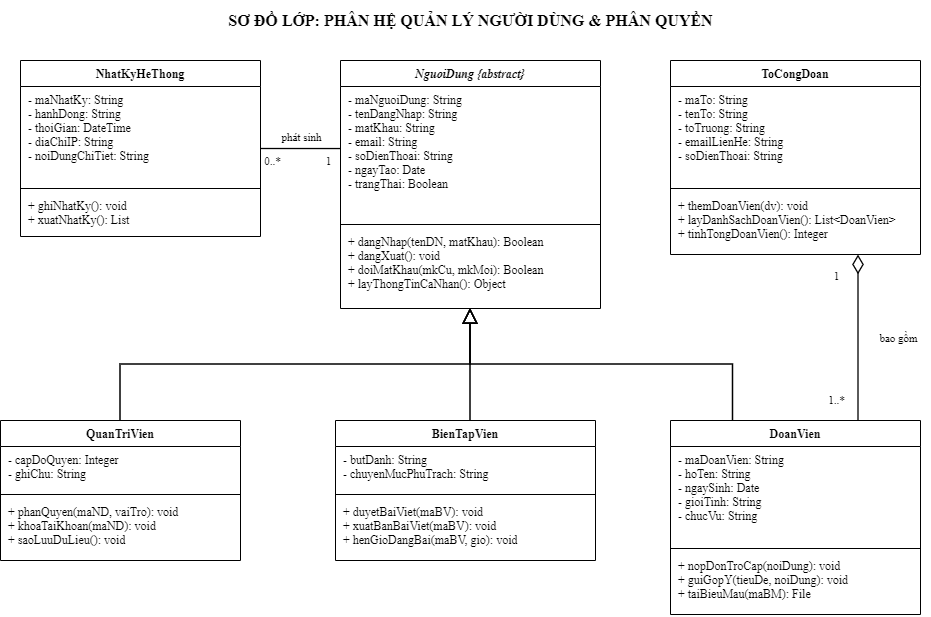

The diagram above was exported from draw.io. Its source (the exported page's mxGraphModel, read from the mxfile embedded in the PNG):
<mxGraphModel dx="1414" dy="777" grid="1" gridSize="10" guides="1" tooltips="1" connect="1" arrows="1" fold="1" page="1" pageScale="1" pageWidth="1000" pageHeight="700" background="#ffffff" math="0" shadow="0">
  <root>
    <mxCell id="0" />
    <mxCell id="1" parent="0" />
    <mxCell id="CD1_Xac_thuc_Phan_quyen_RBAC_title" parent="1" style="text;html=1;strokeColor=none;fillColor=none;align=center;verticalAlign=middle;fontSize=16;fontStyle=1;fontFamily=Times New Roman;" value="SƠ ĐỒ LỚP: PHÂN HỆ QUẢN LÝ NGƯỜI DÙNG &amp; PHÂN QUYỀN" vertex="1">
      <mxGeometry height="40" width="920" x="40" y="20" as="geometry" />
    </mxCell>
    <mxCell id="c1_nguoidung" parent="1" style="swimlane;fontStyle=3;align=center;verticalAlign=top;childLayout=stackLayout;horizontal=1;startSize=26;horizontalStack=0;resizeParent=1;resizeParentMax=0;resizeLast=0;collapsible=0;marginBottom=0;fillColor=#ffffff;strokeColor=#000000;fontFamily=Times New Roman;fontSize=12;" value="NguoiDung {abstract}" vertex="1">
      <mxGeometry height="248" width="260" x="370" y="80" as="geometry" />
    </mxCell>
    <mxCell id="c1_nguoidung_attrs" parent="c1_nguoidung" style="text;strokeColor=none;fillColor=none;align=left;verticalAlign=top;spacingLeft=6;spacingRight=4;overflow=hidden;rotatable=0;points=[[0,0.5],[1,0.5]];portConstraint=eastwest;fontFamily=Times New Roman;fontSize=12;" value="- maNguoiDung: String&#10;- tenDangNhap: String&#10;- matKhau: String&#10;- email: String&#10;- soDienThoai: String&#10;- ngayTao: Date&#10;- trangThai: Boolean" vertex="1">
      <mxGeometry height="134" width="260" y="26" as="geometry" />
    </mxCell>
    <mxCell id="c1_nguoidung_sep" parent="c1_nguoidung" style="line;strokeWidth=1;fillColor=none;align=left;verticalAlign=middle;spacingTop=-1;spacingLeft=3;spacingRight=3;rotatable=0;labelPosition=right;points=[];portConstraint=eastwest;strokeColor=#000000;" value="" vertex="1">
      <mxGeometry height="8" width="260" y="160" as="geometry" />
    </mxCell>
    <mxCell id="c1_nguoidung_methods" parent="c1_nguoidung" style="text;strokeColor=none;fillColor=none;align=left;verticalAlign=top;spacingLeft=6;spacingRight=4;overflow=hidden;rotatable=0;points=[[0,0.5],[1,0.5]];portConstraint=eastwest;fontFamily=Times New Roman;fontSize=12;" value="+ dangNhap(tenDN, matKhau): Boolean&#10;+ dangXuat(): void&#10;+ doiMatKhau(mkCu, mkMoi): Boolean&#10;+ layThongTinCaNhan(): Object" vertex="1">
      <mxGeometry height="80" width="260" y="168" as="geometry" />
    </mxCell>
    <mxCell id="c1_quantri" parent="1" style="swimlane;fontStyle=1;align=center;verticalAlign=top;childLayout=stackLayout;horizontal=1;startSize=26;horizontalStack=0;resizeParent=1;resizeParentMax=0;resizeLast=0;collapsible=0;marginBottom=0;fillColor=#ffffff;strokeColor=#000000;fontFamily=Times New Roman;fontSize=12;" value="QuanTriVien" vertex="1">
      <mxGeometry height="140" width="240" x="30" y="440" as="geometry" />
    </mxCell>
    <mxCell id="c1_quantri_attrs" parent="c1_quantri" style="text;strokeColor=none;fillColor=none;align=left;verticalAlign=top;spacingLeft=6;spacingRight=4;overflow=hidden;rotatable=0;points=[[0,0.5],[1,0.5]];portConstraint=eastwest;fontFamily=Times New Roman;fontSize=12;" value="- capDoQuyen: Integer&#10;- ghiChu: String" vertex="1">
      <mxGeometry height="44" width="240" y="26" as="geometry" />
    </mxCell>
    <mxCell id="c1_quantri_sep" parent="c1_quantri" style="line;strokeWidth=1;fillColor=none;align=left;verticalAlign=middle;spacingTop=-1;spacingLeft=3;spacingRight=3;rotatable=0;labelPosition=right;points=[];portConstraint=eastwest;strokeColor=#000000;" value="" vertex="1">
      <mxGeometry height="8" width="240" y="70" as="geometry" />
    </mxCell>
    <mxCell id="c1_quantri_methods" parent="c1_quantri" style="text;strokeColor=none;fillColor=none;align=left;verticalAlign=top;spacingLeft=6;spacingRight=4;overflow=hidden;rotatable=0;points=[[0,0.5],[1,0.5]];portConstraint=eastwest;fontFamily=Times New Roman;fontSize=12;" value="+ phanQuyen(maND, vaiTro): void&#10;+ khoaTaiKhoan(maND): void&#10;+ saoLuuDuLieu(): void" vertex="1">
      <mxGeometry height="62" width="240" y="78" as="geometry" />
    </mxCell>
    <mxCell id="c1_bientap" parent="1" style="swimlane;fontStyle=1;align=center;verticalAlign=top;childLayout=stackLayout;horizontal=1;startSize=26;horizontalStack=0;resizeParent=1;resizeParentMax=0;resizeLast=0;collapsible=0;marginBottom=0;fillColor=#ffffff;strokeColor=#000000;fontFamily=Times New Roman;fontSize=12;" value="BienTapVien" vertex="1">
      <mxGeometry height="140" width="260" x="365" y="440" as="geometry" />
    </mxCell>
    <mxCell id="c1_bientap_attrs" parent="c1_bientap" style="text;strokeColor=none;fillColor=none;align=left;verticalAlign=top;spacingLeft=6;spacingRight=4;overflow=hidden;rotatable=0;points=[[0,0.5],[1,0.5]];portConstraint=eastwest;fontFamily=Times New Roman;fontSize=12;" value="- butDanh: String&#10;- chuyenMucPhuTrach: String" vertex="1">
      <mxGeometry height="44" width="260" y="26" as="geometry" />
    </mxCell>
    <mxCell id="c1_bientap_sep" parent="c1_bientap" style="line;strokeWidth=1;fillColor=none;align=left;verticalAlign=middle;spacingTop=-1;spacingLeft=3;spacingRight=3;rotatable=0;labelPosition=right;points=[];portConstraint=eastwest;strokeColor=#000000;" value="" vertex="1">
      <mxGeometry height="8" width="260" y="70" as="geometry" />
    </mxCell>
    <mxCell id="c1_bientap_methods" parent="c1_bientap" style="text;strokeColor=none;fillColor=none;align=left;verticalAlign=top;spacingLeft=6;spacingRight=4;overflow=hidden;rotatable=0;points=[[0,0.5],[1,0.5]];portConstraint=eastwest;fontFamily=Times New Roman;fontSize=12;" value="+ duyetBaiViet(maBV): void&#10;+ xuatBanBaiViet(maBV): void&#10;+ henGioDangBai(maBV, gio): void" vertex="1">
      <mxGeometry height="62" width="260" y="78" as="geometry" />
    </mxCell>
    <mxCell id="c1_doanvien" parent="1" style="swimlane;fontStyle=1;align=center;verticalAlign=top;childLayout=stackLayout;horizontal=1;startSize=26;horizontalStack=0;resizeParent=1;resizeParentMax=0;resizeLast=0;collapsible=0;marginBottom=0;fillColor=#ffffff;strokeColor=#000000;fontFamily=Times New Roman;fontSize=12;" value="DoanVien" vertex="1">
      <mxGeometry height="194" width="250" x="700" y="440" as="geometry" />
    </mxCell>
    <mxCell id="c1_doanvien_attrs" parent="c1_doanvien" style="text;strokeColor=none;fillColor=none;align=left;verticalAlign=top;spacingLeft=6;spacingRight=4;overflow=hidden;rotatable=0;points=[[0,0.5],[1,0.5]];portConstraint=eastwest;fontFamily=Times New Roman;fontSize=12;" value="- maDoanVien: String&#10;- hoTen: String&#10;- ngaySinh: Date&#10;- gioiTinh: String&#10;- chucVu: String" vertex="1">
      <mxGeometry height="98" width="250" y="26" as="geometry" />
    </mxCell>
    <mxCell id="c1_doanvien_sep" parent="c1_doanvien" style="line;strokeWidth=1;fillColor=none;align=left;verticalAlign=middle;spacingTop=-1;spacingLeft=3;spacingRight=3;rotatable=0;labelPosition=right;points=[];portConstraint=eastwest;strokeColor=#000000;" value="" vertex="1">
      <mxGeometry height="8" width="250" y="124" as="geometry" />
    </mxCell>
    <mxCell id="c1_doanvien_methods" parent="c1_doanvien" style="text;strokeColor=none;fillColor=none;align=left;verticalAlign=top;spacingLeft=6;spacingRight=4;overflow=hidden;rotatable=0;points=[[0,0.5],[1,0.5]];portConstraint=eastwest;fontFamily=Times New Roman;fontSize=12;" value="+ nopDonTroCap(noiDung): void&#10;+ guiGopY(tieuDe, noiDung): void&#10;+ taiBieuMau(maBM): File" vertex="1">
      <mxGeometry height="62" width="250" y="132" as="geometry" />
    </mxCell>
    <mxCell id="c1_tocongdoan" parent="1" style="swimlane;fontStyle=1;align=center;verticalAlign=top;childLayout=stackLayout;horizontal=1;startSize=26;horizontalStack=0;resizeParent=1;resizeParentMax=0;resizeLast=0;collapsible=0;marginBottom=0;fillColor=#ffffff;strokeColor=#000000;fontFamily=Times New Roman;fontSize=12;" value="ToCongDoan" vertex="1">
      <mxGeometry height="194" width="250" x="700" y="80" as="geometry" />
    </mxCell>
    <mxCell id="c1_tocongdoan_attrs" parent="c1_tocongdoan" style="text;strokeColor=none;fillColor=none;align=left;verticalAlign=top;spacingLeft=6;spacingRight=4;overflow=hidden;rotatable=0;points=[[0,0.5],[1,0.5]];portConstraint=eastwest;fontFamily=Times New Roman;fontSize=12;" value="- maTo: String&#10;- tenTo: String&#10;- toTruong: String&#10;- emailLienHe: String&#10;- soDienThoai: String" vertex="1">
      <mxGeometry height="98" width="250" y="26" as="geometry" />
    </mxCell>
    <mxCell id="c1_tocongdoan_sep" parent="c1_tocongdoan" style="line;strokeWidth=1;fillColor=none;align=left;verticalAlign=middle;spacingTop=-1;spacingLeft=3;spacingRight=3;rotatable=0;labelPosition=right;points=[];portConstraint=eastwest;strokeColor=#000000;" value="" vertex="1">
      <mxGeometry height="8" width="250" y="124" as="geometry" />
    </mxCell>
    <mxCell id="c1_tocongdoan_methods" parent="c1_tocongdoan" style="text;strokeColor=none;fillColor=none;align=left;verticalAlign=top;spacingLeft=6;spacingRight=4;overflow=hidden;rotatable=0;points=[[0,0.5],[1,0.5]];portConstraint=eastwest;fontFamily=Times New Roman;fontSize=12;" value="+ themDoanVien(dv): void&#10;+ layDanhSachDoanVien(): List&lt;DoanVien&gt;&#10;+ tinhTongDoanVien(): Integer" vertex="1">
      <mxGeometry height="62" width="250" y="132" as="geometry" />
    </mxCell>
    <mxCell id="c1_nhatky" parent="1" style="swimlane;fontStyle=1;align=center;verticalAlign=top;childLayout=stackLayout;horizontal=1;startSize=26;horizontalStack=0;resizeParent=1;resizeParentMax=0;resizeLast=0;collapsible=0;marginBottom=0;fillColor=#ffffff;strokeColor=#000000;fontFamily=Times New Roman;fontSize=12;" value="NhatKyHeThong" vertex="1">
      <mxGeometry height="176" width="240" x="50" y="80" as="geometry" />
    </mxCell>
    <mxCell id="c1_nhatky_attrs" parent="c1_nhatky" style="text;strokeColor=none;fillColor=none;align=left;verticalAlign=top;spacingLeft=6;spacingRight=4;overflow=hidden;rotatable=0;points=[[0,0.5],[1,0.5]];portConstraint=eastwest;fontFamily=Times New Roman;fontSize=12;" value="- maNhatKy: String&#10;- hanhDong: String&#10;- thoiGian: DateTime&#10;- diaChiIP: String&#10;- noiDungChiTiet: String" vertex="1">
      <mxGeometry height="98" width="240" y="26" as="geometry" />
    </mxCell>
    <mxCell id="c1_nhatky_sep" parent="c1_nhatky" style="line;strokeWidth=1;fillColor=none;align=left;verticalAlign=middle;spacingTop=-1;spacingLeft=3;spacingRight=3;rotatable=0;labelPosition=right;points=[];portConstraint=eastwest;strokeColor=#000000;" value="" vertex="1">
      <mxGeometry height="8" width="240" y="124" as="geometry" />
    </mxCell>
    <mxCell id="c1_nhatky_methods" parent="c1_nhatky" style="text;strokeColor=none;fillColor=none;align=left;verticalAlign=top;spacingLeft=6;spacingRight=4;overflow=hidden;rotatable=0;points=[[0,0.5],[1,0.5]];portConstraint=eastwest;fontFamily=Times New Roman;fontSize=12;" value="+ ghiNhatKy(): void&#10;+ xuatNhatKy(): List" vertex="1">
      <mxGeometry height="44" width="240" y="132" as="geometry" />
    </mxCell>
    <mxCell id="e1_inh1" edge="1" parent="1" source="c1_quantri" style="edgeStyle=orthogonalEdgeStyle;rounded=0;html=1;endArrow=block;endFill=0;endSize=12;startArrow=none;strokeColor=#000000;strokeWidth=1.5;fontFamily=Times New Roman;fontSize=11;exitX=0.5;exitY=0;exitDx=0;exitDy=0;entryX=0.5;entryY=1;entryDx=0;entryDy=0;" target="c1_nguoidung" value="">
      <mxGeometry relative="1" as="geometry" />
    </mxCell>
    <mxCell id="e1_inh2" edge="1" parent="1" source="c1_bientap" style="edgeStyle=orthogonalEdgeStyle;rounded=0;html=1;endArrow=block;endFill=0;endSize=12;startArrow=none;strokeColor=#000000;strokeWidth=1.5;fontFamily=Times New Roman;fontSize=11;exitX=0.519;exitY=0;exitDx=0;exitDy=0;entryX=0.5;entryY=1;entryDx=0;entryDy=0;" target="c1_nguoidung" value="">
      <mxGeometry relative="1" as="geometry" />
    </mxCell>
    <mxCell id="e1_inh3" edge="1" parent="1" source="c1_doanvien" style="edgeStyle=orthogonalEdgeStyle;rounded=0;html=1;endArrow=block;endFill=0;endSize=12;startArrow=none;strokeColor=#000000;strokeWidth=1.5;fontFamily=Times New Roman;fontSize=11;exitX=0.25;exitY=0;exitDx=0;exitDy=0;entryX=0.5;entryY=1;entryDx=0;entryDy=0;" target="c1_nguoidung" value="">
      <mxGeometry relative="1" as="geometry" />
    </mxCell>
    <mxCell id="e1_as1" edge="1" parent="1" source="c1_tocongdoan" style="edgeStyle=orthogonalEdgeStyle;rounded=0;html=1;strokeColor=#000000;strokeWidth=1.3;fontFamily=Times New Roman;fontSize=11;startArrow=diamondThin;startFill=0;startSize=16;endArrow=none;exitX=0.75;exitY=1;exitDx=0;exitDy=0;entryX=0.75;entryY=0;entryDx=0;entryDy=0;" target="c1_doanvien" value="">
      <mxGeometry relative="1" as="geometry" />
    </mxCell>
    <mxCell id="e1_as1_l0" connectable="0" parent="e1_as1" style="edgeLabel;html=1;align=center;verticalAlign=middle;resizable=0;points=[];labelBackgroundColor=none;fontStyle=0;fontFamily=Times New Roman;fontSize=11;" value="1" vertex="1">
      <mxGeometry relative="1" x="-0.75" y="-22" as="geometry">
        <mxPoint as="offset" />
      </mxGeometry>
    </mxCell>
    <mxCell id="e1_as1_l1" connectable="0" parent="e1_as1" style="edgeLabel;html=1;align=center;verticalAlign=middle;resizable=0;points=[];labelBackgroundColor=none;fontStyle=0;fontFamily=Times New Roman;fontSize=11;" value="1..*" vertex="1">
      <mxGeometry relative="1" x="0.75" y="-22" as="geometry">
        <mxPoint as="offset" />
      </mxGeometry>
    </mxCell>
    <mxCell id="e1_as1_l2" connectable="0" parent="e1_as1" style="edgeLabel;html=1;align=center;verticalAlign=middle;resizable=0;points=[];labelBackgroundColor=none;fontStyle=0;fontFamily=Times New Roman;fontSize=11;" value="bao gồm" vertex="1">
      <mxGeometry relative="1" y="40" as="geometry">
        <mxPoint as="offset" />
      </mxGeometry>
    </mxCell>
    <mxCell id="e1_as2" edge="1" parent="1" source="c1_nguoidung" style="edgeStyle=orthogonalEdgeStyle;rounded=0;html=1;strokeColor=#000000;strokeWidth=1.3;fontFamily=Times New Roman;fontSize=11;startArrow=none;endArrow=none;exitX=0;exitY=0.355;exitDx=0;exitDy=0;entryX=1;entryY=0.5;entryDx=0;entryDy=0;" target="c1_nhatky" value="">
      <mxGeometry relative="1" as="geometry" />
    </mxCell>
    <mxCell id="e1_as2_l0" connectable="0" parent="e1_as2" style="edgeLabel;html=1;align=center;verticalAlign=middle;resizable=0;points=[];labelBackgroundColor=none;fontStyle=0;fontFamily=Times New Roman;fontSize=11;" value="1" vertex="1">
      <mxGeometry relative="1" x="-0.7" y="12" as="geometry">
        <mxPoint as="offset" />
      </mxGeometry>
    </mxCell>
    <mxCell id="e1_as2_l1" connectable="0" parent="e1_as2" style="edgeLabel;html=1;align=center;verticalAlign=middle;resizable=0;points=[];labelBackgroundColor=none;fontStyle=0;fontFamily=Times New Roman;fontSize=11;" value="0..*" vertex="1">
      <mxGeometry relative="1" x="0.7" y="12" as="geometry">
        <mxPoint as="offset" />
      </mxGeometry>
    </mxCell>
    <mxCell id="e1_as2_l2" connectable="0" parent="e1_as2" style="edgeLabel;html=1;align=center;verticalAlign=middle;resizable=0;points=[];labelBackgroundColor=none;fontStyle=0;fontFamily=Times New Roman;fontSize=11;" value="phát sinh" vertex="1">
      <mxGeometry relative="1" y="-12" as="geometry">
        <mxPoint as="offset" />
      </mxGeometry>
    </mxCell>
  </root>
</mxGraphModel>